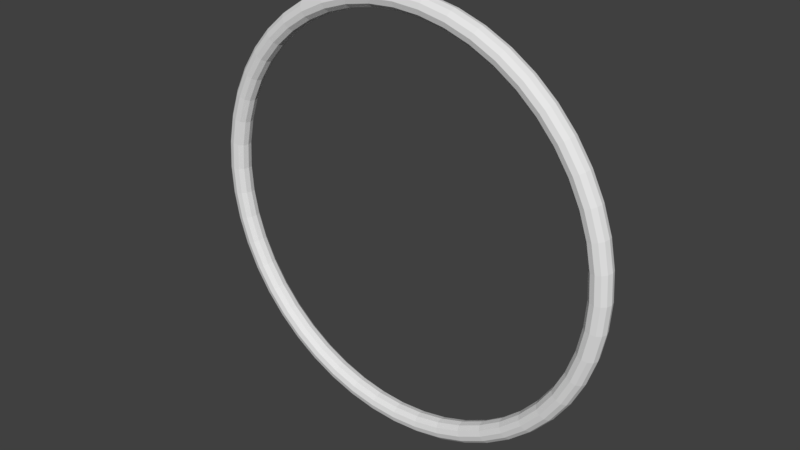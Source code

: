 # Source: ring.blend  (saved by Blender 2.78.0; exported with 4.5.12 LTS)
import bpy
from mathutils import Matrix  # noqa: F401  (used for matrix-valued properties, if any)

bpy.ops.wm.read_factory_settings(use_empty=True)
scene = bpy.context.scene
scene.name = 'Scene'

# ---- collections
col_collection_10 = bpy.data.collections.new('Collection 10'); scene.collection.children.link(col_collection_10)

# ---- world
world_world = bpy.data.worlds.new('World'); scene.world = world_world
world_world.color = (0.05088, 0.05088, 0.05088)
world_world.use_sun_shadow = False
world_world.sun_shadow_jitter_overblur = 0.0
world_world.cycles.sampling_method = 'MANUAL'

# ---- meshes
me_torus = bpy.data.meshes.new('Torus')
me_torus.from_pydata([(1.05, 5.272e-08, -5.268e-08), (1.043, -0.025, -5.402e-08), (1.025, -0.0433, -5.588e-08), (1.0, -0.05, -5.588e-08), (0.975, -0.0433, -5.588e-08), (0.9567, -0.025, -5.402e-08), (0.95, 5.272e-08, -5.268e-08), (0.9567, 0.025, -5.215e-08), (0.975, 0.0433, -5.215e-08), (1.0, 0.05, -5.215e-08), (1.025, 0.0433, -5.215e-08), (1.043, 0.025, -5.215e-08), (1.041, 4.47e-08, 0.1371), (1.034, -0.025, 0.1362), (1.016, -0.0433, 0.1338), (0.9914, -0.05, 0.1305), (0.9667, -0.0433, 0.1273), (0.9485, -0.025, 0.1249), (0.9419, 4.47e-08, 0.124), (0.9485, 0.025, 0.1249), (0.9667, 0.0433, 0.1273), (0.9914, 0.05, 0.1305), (1.016, 0.0433, 0.1338), (1.034, 0.025, 0.1362), (1.014, 2.98e-08, 0.2718), (1.008, -0.025, 0.27), (0.9901, -0.0433, 0.2653), (0.9659, -0.05, 0.2588), (0.9418, -0.0433, 0.2523), (0.9241, -0.025, 0.2476), (0.9176, 4.47e-08, 0.2459), (0.9241, 0.025, 0.2476), (0.9418, 0.0433, 0.2523), (0.9659, 0.05, 0.2588), (0.9901, 0.0433, 0.2653), (1.008, 0.025, 0.27), (0.9701, 2.98e-08, 0.4018), (0.9639, -0.025, 0.3993), (0.947, -0.0433, 0.3923), (0.9239, -0.05, 0.3827), (0.9008, -0.0433, 0.3731), (0.8839, -0.025, 0.3661), (0.8777, 2.98e-08, 0.3635), (0.8839, 0.025, 0.3661), (0.9008, 0.0433, 0.3731), (0.9239, 0.05, 0.3827), (0.947, 0.0433, 0.3923), (0.9639, 0.025, 0.3993), (0.9093, 0.0, 0.525), (0.9035, -0.025, 0.5217), (0.8877, -0.0433, 0.5125), (0.866, -0.05, 0.5), (0.8444, -0.0433, 0.4875), (0.8285, -0.025, 0.4783), (0.8227, 2.98e-08, 0.475), (0.8285, 0.025, 0.4783), (0.8444, 0.0433, 0.4875), (0.866, 0.05, 0.5), (0.8877, 0.0433, 0.5125), (0.9035, 0.025, 0.5217), (0.833, 0.0, 0.6392), (0.8277, -0.025, 0.6351), (0.8132, -0.0433, 0.624), (0.7934, -0.05, 0.6088), (0.7735, -0.0433, 0.5935), (0.759, -0.025, 0.5824), (0.7537, 0.0, 0.5783), (0.759, 0.025, 0.5824), (0.7735, 0.0433, 0.5935), (0.7934, 0.05, 0.6088), (0.8132, 0.0433, 0.624), (0.8277, 0.025, 0.6351), (0.7425, 0.0, 0.7425), (0.7377, -0.025, 0.7377), (0.7248, -0.0433, 0.7248), (0.7071, -0.05, 0.7071), (0.6894, -0.0433, 0.6894), (0.6765, -0.025, 0.6765), (0.6718, 0.0, 0.6718), (0.6765, 0.025, 0.6765), (0.6894, 0.0433, 0.6894), (0.7071, 0.05, 0.7071), (0.7248, 0.0433, 0.7248), (0.7377, 0.025, 0.7377), (0.6392, 0.0, 0.833), (0.6351, -0.025, 0.8277), (0.624, -0.0433, 0.8132), (0.6088, -0.05, 0.7934), (0.5935, -0.0433, 0.7735), (0.5824, -0.025, 0.759), (0.5783, 0.0, 0.7537), (0.5824, 0.025, 0.759), (0.5935, 0.0433, 0.7735), (0.6088, 0.05, 0.7934), (0.624, 0.0433, 0.8132), (0.6351, 0.025, 0.8277), (0.525, 0.0, 0.9093), (0.5217, -0.025, 0.9035), (0.5125, -0.0433, 0.8877), (0.5, -0.05, 0.866), (0.4875, -0.0433, 0.8444), (0.4783, -0.025, 0.8285), (0.475, 0.0, 0.8227), (0.4783, 0.025, 0.8285), (0.4875, 0.0433, 0.8444), (0.5, 0.05, 0.866), (0.5125, 0.0433, 0.8877), (0.5217, 0.025, 0.9035), (0.4018, 0.0, 0.9701), (0.3993, -0.025, 0.9639), (0.3923, -0.0433, 0.947), (0.3827, -0.05, 0.9239), (0.3731, -0.0433, 0.9008), (0.3661, -0.025, 0.8839), (0.3635, 0.0, 0.8777), (0.3661, 0.025, 0.8839), (0.3731, 0.0433, 0.9008), (0.3827, 0.05, 0.9239), (0.3923, 0.0433, 0.947), (0.3993, 0.025, 0.9639), (0.2718, 0.0, 1.014), (0.27, -0.025, 1.008), (0.2653, -0.0433, 0.9901), (0.2588, -0.05, 0.9659), (0.2523, -0.0433, 0.9418), (0.2476, -0.025, 0.9241), (0.2459, 0.0, 0.9176), (0.2476, 0.025, 0.9241), (0.2523, 0.0433, 0.9418), (0.2588, 0.05, 0.9659), (0.2653, 0.0433, 0.9901), (0.27, 0.025, 1.008), (0.1371, 0.0, 1.041), (0.1362, -0.025, 1.034), (0.1338, -0.0433, 1.016), (0.1305, -0.05, 0.9914), (0.1273, -0.0433, 0.9667), (0.1249, -0.025, 0.9485), (0.124, 0.0, 0.9419), (0.1249, 0.025, 0.9485), (0.1273, 0.0433, 0.9667), (0.1305, 0.05, 0.9914), (0.1338, 0.0433, 1.016), (0.1362, 0.025, 1.034), (5.96e-08, 0.0, 1.05), (5.96e-08, -0.025, 1.043), (5.96e-08, -0.0433, 1.025), (8.941e-08, -0.05, 1.0), (8.941e-08, -0.0433, 0.975), (8.941e-08, -0.025, 0.9567), (8.941e-08, 0.0, 0.95), (8.941e-08, 0.025, 0.9567), (8.941e-08, 0.0433, 0.975), (8.941e-08, 0.05, 1.0), (5.96e-08, 0.0433, 1.025), (5.96e-08, 0.025, 1.043), (-0.1371, 0.0, 1.041), (-0.1362, -0.025, 1.034), (-0.1338, -0.0433, 1.016), (-0.1305, -0.05, 0.9914), (-0.1273, -0.0433, 0.9667), (-0.1249, -0.025, 0.9485), (-0.124, 0.0, 0.9419), (-0.1249, 0.025, 0.9485), (-0.1273, 0.0433, 0.9667), (-0.1305, 0.05, 0.9914), (-0.1338, 0.0433, 1.016), (-0.1362, 0.025, 1.034), (-0.2718, 0.0, 1.014), (-0.27, -0.025, 1.008), (-0.2653, -0.0433, 0.9901), (-0.2588, -0.05, 0.9659), (-0.2523, -0.0433, 0.9418), (-0.2476, -0.025, 0.9241), (-0.2459, 0.0, 0.9176), (-0.2476, 0.025, 0.9241), (-0.2523, 0.0433, 0.9418), (-0.2588, 0.05, 0.9659), (-0.2653, 0.0433, 0.9901), (-0.27, 0.025, 1.008), (-0.4018, 0.0, 0.9701), (-0.3993, -0.025, 0.9639), (-0.3923, -0.0433, 0.947), (-0.3827, -0.05, 0.9239), (-0.3731, -0.0433, 0.9008), (-0.3661, -0.025, 0.8839), (-0.3635, 0.0, 0.8777), (-0.3661, 0.025, 0.8839), (-0.3731, 0.0433, 0.9008), (-0.3827, 0.05, 0.9239), (-0.3923, 0.0433, 0.947), (-0.3993, 0.025, 0.9639), (-0.525, 0.0, 0.9093), (-0.5217, -0.025, 0.9035), (-0.5125, -0.0433, 0.8877), (-0.5, -0.05, 0.866), (-0.4875, -0.0433, 0.8444), (-0.4783, -0.025, 0.8285), (-0.475, 0.0, 0.8227), (-0.4783, 0.025, 0.8285), (-0.4875, 0.0433, 0.8444), (-0.5, 0.05, 0.866), (-0.5125, 0.0433, 0.8877), (-0.5217, 0.025, 0.9035), (-0.6392, 0.0, 0.833), (-0.6351, -0.025, 0.8277), (-0.624, -0.0433, 0.8132), (-0.6088, -0.05, 0.7934), (-0.5935, -0.0433, 0.7735), (-0.5824, -0.025, 0.759), (-0.5783, 0.0, 0.7537), (-0.5824, 0.025, 0.759), (-0.5935, 0.0433, 0.7735), (-0.6088, 0.05, 0.7934), (-0.624, 0.0433, 0.8132), (-0.6351, 0.025, 0.8277), (-0.7425, 0.0, 0.7425), (-0.7377, -0.025, 0.7377), (-0.7248, -0.0433, 0.7248), (-0.7071, -0.05, 0.7071), (-0.6894, -0.0433, 0.6894), (-0.6765, -0.025, 0.6765), (-0.6718, 0.0, 0.6718), (-0.6765, 0.025, 0.6765), (-0.6894, 0.0433, 0.6894), (-0.7071, 0.05, 0.7071), (-0.7248, 0.0433, 0.7248), (-0.7377, 0.025, 0.7377), (-0.833, 0.0, 0.6392), (-0.8277, -0.025, 0.6351), (-0.8132, -0.0433, 0.624), (-0.7934, -0.05, 0.6088), (-0.7735, -0.0433, 0.5935), (-0.759, -0.025, 0.5824), (-0.7537, 0.0, 0.5783), (-0.759, 0.025, 0.5824), (-0.7735, 0.0433, 0.5935), (-0.7934, 0.05, 0.6088), (-0.8132, 0.0433, 0.624), (-0.8277, 0.025, 0.6351), (-0.9093, 0.0, 0.525), (-0.9035, -0.025, 0.5217), (-0.8877, -0.0433, 0.5125), (-0.866, -0.05, 0.5), (-0.8444, -0.0433, 0.4875), (-0.8285, -0.025, 0.4783), (-0.8227, 2.98e-08, 0.475), (-0.8285, 0.025, 0.4783), (-0.8444, 0.0433, 0.4875), (-0.866, 0.05, 0.5), (-0.8877, 0.0433, 0.5125), (-0.9035, 0.025, 0.5217), (-0.9701, 2.98e-08, 0.4018), (-0.9639, -0.025, 0.3993), (-0.947, -0.0433, 0.3923), (-0.9239, -0.05, 0.3827), (-0.9008, -0.0433, 0.3731), (-0.8839, -0.025, 0.3661), (-0.8777, 2.98e-08, 0.3635), (-0.8839, 0.025, 0.3661), (-0.9008, 0.0433, 0.3731), (-0.9239, 0.05, 0.3827), (-0.947, 0.0433, 0.3923), (-0.9639, 0.025, 0.3993), (-1.014, 2.98e-08, 0.2718), (-1.008, -0.025, 0.27), (-0.9901, -0.0433, 0.2653), (-0.9659, -0.05, 0.2588), (-0.9418, -0.0433, 0.2523), (-0.9241, -0.025, 0.2476), (-0.9176, 4.47e-08, 0.2459), (-0.9241, 0.025, 0.2476), (-0.9418, 0.0433, 0.2523), (-0.9659, 0.05, 0.2588), (-0.9901, 0.0433, 0.2653), (-1.008, 0.025, 0.27), (-1.041, 4.47e-08, 0.1371), (-1.034, -0.025, 0.1362), (-1.016, -0.0433, 0.1338), (-0.9914, -0.05, 0.1305), (-0.9667, -0.0433, 0.1273), (-0.9485, -0.025, 0.1249), (-0.9419, 4.47e-08, 0.124), (-0.9485, 0.025, 0.1249), (-0.9667, 0.0433, 0.1273), (-0.9914, 0.05, 0.1305), (-1.016, 0.0433, 0.1338), (-1.034, 0.025, 0.1362), (-1.05, 5.272e-08, 3.912e-08), (-1.043, -0.025, 3.725e-08), (-1.025, -0.0433, 3.353e-08), (-1.0, -0.05, 3.353e-08), (-0.975, -0.0433, 2.98e-08), (-0.9567, -0.025, 2.98e-08), (-0.95, 5.272e-08, 3.037e-08), (-0.9567, 0.025, 3.166e-08), (-0.975, 0.0433, 3.353e-08), (-1.0, 0.05, 3.725e-08), (-1.025, 0.0433, 3.725e-08), (-1.043, 0.025, 3.912e-08), (-1.041, 5.96e-08, -0.1371), (-1.034, -0.025, -0.1362), (-1.016, -0.0433, -0.1338), (-0.9914, -0.05, -0.1305), (-0.9667, -0.0433, -0.1273), (-0.9485, -0.025, -0.1249), (-0.9419, 5.96e-08, -0.124), (-0.9485, 0.025, -0.1249), (-0.9667, 0.0433, -0.1273), (-0.9914, 0.05, -0.1305), (-1.016, 0.0433, -0.1338), (-1.034, 0.025, -0.1362), (-1.014, 5.96e-08, -0.2718), (-1.008, -0.025, -0.27), (-0.9901, -0.0433, -0.2653), (-0.9659, -0.05, -0.2588), (-0.9418, -0.0433, -0.2523), (-0.9241, -0.025, -0.2476), (-0.9176, 5.96e-08, -0.2459), (-0.9241, 0.025, -0.2476), (-0.9418, 0.0433, -0.2523), (-0.9659, 0.05, -0.2588), (-0.9901, 0.0433, -0.2653), (-1.008, 0.025, -0.27), (-0.9701, 5.96e-08, -0.4018), (-0.9639, -0.025, -0.3993), (-0.947, -0.0433, -0.3923), (-0.9239, -0.05, -0.3827), (-0.9008, -0.0433, -0.3731), (-0.8839, -0.025, -0.3661), (-0.8777, 5.96e-08, -0.3635), (-0.8839, 0.025, -0.3661), (-0.9008, 0.0433, -0.3731), (-0.9239, 0.05, -0.3827), (-0.947, 0.0433, -0.3923), (-0.9639, 0.025, -0.3993), (-0.9093, 5.96e-08, -0.525), (-0.9035, -0.025, -0.5217), (-0.8877, -0.0433, -0.5125), (-0.866, -0.05, -0.5), (-0.8444, -0.0433, -0.4875), (-0.8285, -0.025, -0.4783), (-0.8227, 5.96e-08, -0.475), (-0.8285, 0.025, -0.4783), (-0.8444, 0.0433, -0.4875), (-0.866, 0.05, -0.5), (-0.8877, 0.0433, -0.5125), (-0.9035, 0.025, -0.5217), (-0.833, 5.96e-08, -0.6392), (-0.8277, -0.025, -0.6351), (-0.8132, -0.0433, -0.624), (-0.7934, -0.05, -0.6088), (-0.7735, -0.0433, -0.5935), (-0.759, -0.025, -0.5824), (-0.7537, 5.96e-08, -0.5783), (-0.759, 0.025, -0.5824), (-0.7735, 0.0433, -0.5935), (-0.7934, 0.05, -0.6088), (-0.8132, 0.0433, -0.624), (-0.8277, 0.025, -0.6351), (-0.7425, 5.96e-08, -0.7425), (-0.7377, -0.025, -0.7377), (-0.7248, -0.0433, -0.7248), (-0.7071, -0.05, -0.7071), (-0.6894, -0.0433, -0.6894), (-0.6765, -0.025, -0.6765), (-0.6718, 5.96e-08, -0.6718), (-0.6765, 0.025, -0.6765), (-0.6894, 0.0433, -0.6894), (-0.7071, 0.05, -0.7071), (-0.7248, 0.0433, -0.7248), (-0.7377, 0.025, -0.7377), (-0.6392, 5.96e-08, -0.833), (-0.6351, -0.025, -0.8277), (-0.624, -0.0433, -0.8132), (-0.6088, -0.05, -0.7934), (-0.5935, -0.0433, -0.7735), (-0.5824, -0.025, -0.759), (-0.5783, 5.96e-08, -0.7537), (-0.5824, 0.025, -0.759), (-0.5935, 0.0433, -0.7735), (-0.6088, 0.05, -0.7934), (-0.624, 0.0433, -0.8132), (-0.6351, 0.025, -0.8277), (-0.525, 1.192e-07, -0.9093), (-0.5217, -0.025, -0.9035), (-0.5125, -0.0433, -0.8877), (-0.5, -0.05, -0.866), (-0.4875, -0.0433, -0.8444), (-0.4783, -0.025, -0.8285), (-0.475, 5.96e-08, -0.8227), (-0.4783, 0.025, -0.8285), (-0.4875, 0.0433, -0.8444), (-0.5, 0.05, -0.866), (-0.5125, 0.0433, -0.8877), (-0.5217, 0.025, -0.9035), (-0.4018, 1.192e-07, -0.9701), (-0.3993, -0.025, -0.9639), (-0.3923, -0.0433, -0.947), (-0.3827, -0.05, -0.9239), (-0.3731, -0.0433, -0.9008), (-0.3661, -0.025, -0.8839), (-0.3635, 1.192e-07, -0.8777), (-0.3661, 0.025, -0.8839), (-0.3731, 0.0433, -0.9008), (-0.3827, 0.05, -0.9239), (-0.3923, 0.0433, -0.947), (-0.3993, 0.025, -0.9639), (-0.2718, 1.192e-07, -1.014), (-0.27, -0.025, -1.008), (-0.2653, -0.0433, -0.9901), (-0.2588, -0.05, -0.9659), (-0.2523, -0.0433, -0.9418), (-0.2476, -0.025, -0.9241), (-0.2459, 1.192e-07, -0.9176), (-0.2476, 0.025, -0.9241), (-0.2523, 0.0433, -0.9418), (-0.2588, 0.05, -0.9659), (-0.2653, 0.0433, -0.9901), (-0.27, 0.025, -1.008), (-0.1371, 1.192e-07, -1.041), (-0.1362, -0.025, -1.034), (-0.1338, -0.0433, -1.016), (-0.1305, -0.05, -0.9914), (-0.1273, -0.0433, -0.9667), (-0.1249, -0.025, -0.9485), (-0.124, 1.192e-07, -0.9419), (-0.1249, 0.025, -0.9485), (-0.1273, 0.0433, -0.9667), (-0.1305, 0.05, -0.9914), (-0.1338, 0.0433, -1.016), (-0.1362, 0.025, -1.034), (5.96e-08, 1.192e-07, -1.05), (5.96e-08, -0.025, -1.043), (5.96e-08, -0.0433, -1.025), (8.941e-08, -0.05, -1.0), (8.941e-08, -0.0433, -0.975), (8.941e-08, -0.025, -0.9567), (8.941e-08, 1.192e-07, -0.95), (8.941e-08, 0.025, -0.9567), (8.941e-08, 0.0433, -0.975), (8.941e-08, 0.05, -1.0), (5.96e-08, 0.0433, -1.025), (5.96e-08, 0.025, -1.043), (0.1371, 1.192e-07, -1.041), (0.1362, -0.025, -1.034), (0.1338, -0.0433, -1.016), (0.1305, -0.05, -0.9914), (0.1273, -0.0433, -0.9667), (0.1249, -0.025, -0.9485), (0.124, 1.192e-07, -0.9419), (0.1249, 0.025, -0.9485), (0.1273, 0.0433, -0.9667), (0.1305, 0.05, -0.9914), (0.1338, 0.0433, -1.016), (0.1362, 0.025, -1.034), (0.2718, 1.192e-07, -1.014), (0.27, -0.025, -1.008), (0.2653, -0.0433, -0.9901), (0.2588, -0.05, -0.9659), (0.2523, -0.0433, -0.9418), (0.2476, -0.025, -0.9241), (0.2459, 1.192e-07, -0.9176), (0.2476, 0.025, -0.9241), (0.2523, 0.0433, -0.9418), (0.2588, 0.05, -0.9659), (0.2653, 0.0433, -0.9901), (0.27, 0.025, -1.008), (0.4018, 1.192e-07, -0.9701), (0.3993, -0.025, -0.9639), (0.3923, -0.0433, -0.947), (0.3827, -0.05, -0.9239), (0.3731, -0.0433, -0.9008), (0.3661, -0.025, -0.8839), (0.3635, 1.192e-07, -0.8777), (0.3661, 0.025, -0.8839), (0.3731, 0.0433, -0.9008), (0.3827, 0.05, -0.9239), (0.3923, 0.0433, -0.947), (0.3993, 0.025, -0.9639), (0.525, 1.192e-07, -0.9093), (0.5217, -0.025, -0.9035), (0.5125, -0.0433, -0.8877), (0.5, -0.05, -0.866), (0.4875, -0.0433, -0.8444), (0.4783, -0.025, -0.8285), (0.475, 5.96e-08, -0.8227), (0.4783, 0.025, -0.8285), (0.4875, 0.0433, -0.8444), (0.5, 0.05, -0.866), (0.5125, 0.0433, -0.8877), (0.5217, 0.025, -0.9035), (0.6392, 5.96e-08, -0.833), (0.6351, -0.025, -0.8277), (0.624, -0.0433, -0.8132), (0.6088, -0.05, -0.7934), (0.5935, -0.0433, -0.7735), (0.5824, -0.025, -0.759), (0.5783, 5.96e-08, -0.7537), (0.5824, 0.025, -0.759), (0.5935, 0.0433, -0.7735), (0.6088, 0.05, -0.7934), (0.624, 0.0433, -0.8132), (0.6351, 0.025, -0.8277), (0.7425, 5.96e-08, -0.7425), (0.7377, -0.025, -0.7377), (0.7248, -0.0433, -0.7248), (0.7071, -0.05, -0.7071), (0.6894, -0.0433, -0.6894), (0.6765, -0.025, -0.6765), (0.6718, 5.96e-08, -0.6718), (0.6765, 0.025, -0.6765), (0.6894, 0.0433, -0.6894), (0.7071, 0.05, -0.7071), (0.7248, 0.0433, -0.7248), (0.7377, 0.025, -0.7377), (0.833, 5.96e-08, -0.6392), (0.8277, -0.025, -0.6351), (0.8132, -0.0433, -0.624), (0.7934, -0.05, -0.6088), (0.7735, -0.0433, -0.5935), (0.759, -0.025, -0.5824), (0.7537, 5.96e-08, -0.5783), (0.759, 0.025, -0.5824), (0.7735, 0.0433, -0.5935), (0.7934, 0.05, -0.6088), (0.8132, 0.0433, -0.624), (0.8277, 0.025, -0.6351), (0.9093, 5.96e-08, -0.525), (0.9035, -0.025, -0.5217), (0.8877, -0.0433, -0.5125), (0.866, -0.05, -0.5), (0.8444, -0.0433, -0.4875), (0.8285, -0.025, -0.4783), (0.8227, 5.96e-08, -0.475), (0.8285, 0.025, -0.4783), (0.8444, 0.0433, -0.4875), (0.866, 0.05, -0.5), (0.8877, 0.0433, -0.5125), (0.9035, 0.025, -0.5217), (0.9701, 5.96e-08, -0.4018), (0.9639, -0.025, -0.3993), (0.947, -0.0433, -0.3923), (0.9239, -0.05, -0.3827), (0.9008, -0.0433, -0.3731), (0.8839, -0.025, -0.3661), (0.8777, 5.96e-08, -0.3635), (0.8839, 0.025, -0.3661), (0.9008, 0.0433, -0.3731), (0.9239, 0.05, -0.3827), (0.947, 0.0433, -0.3923), (0.9639, 0.025, -0.3993), (1.014, 5.96e-08, -0.2718), (1.008, -0.025, -0.27), (0.9901, -0.0433, -0.2653), (0.9659, -0.05, -0.2588), (0.9418, -0.0433, -0.2523), (0.9241, -0.025, -0.2476), (0.9176, 5.96e-08, -0.2459), (0.9241, 0.025, -0.2476), (0.9418, 0.0433, -0.2523), (0.9659, 0.05, -0.2588), (0.9901, 0.0433, -0.2653), (1.008, 0.025, -0.27), (1.041, 5.96e-08, -0.1371), (1.034, -0.025, -0.1362), (1.016, -0.0433, -0.1338), (0.9914, -0.05, -0.1305), (0.9667, -0.0433, -0.1273), (0.9485, -0.025, -0.1249), (0.9419, 5.96e-08, -0.124), (0.9485, 0.025, -0.1249), (0.9667, 0.0433, -0.1273), (0.9914, 0.05, -0.1305), (1.016, 0.0433, -0.1338), (1.034, 0.025, -0.1362)], [], [(0, 12, 13, 1), (1, 13, 14, 2), (2, 14, 15, 3), (3, 15, 16, 4), (4, 16, 17, 5), (5, 17, 18, 6), (6, 18, 19, 7), (7, 19, 20, 8), (8, 20, 21, 9), (9, 21, 22, 10), (10, 22, 23, 11), (0, 11, 23, 12), (12, 24, 25, 13), (13, 25, 26, 14), (14, 26, 27, 15), (15, 27, 28, 16), (16, 28, 29, 17), (17, 29, 30, 18), (18, 30, 31, 19), (19, 31, 32, 20), (20, 32, 33, 21), (21, 33, 34, 22), (22, 34, 35, 23), (23, 35, 24, 12), (24, 36, 37, 25), (25, 37, 38, 26), (26, 38, 39, 27), (27, 39, 40, 28), (28, 40, 41, 29), (29, 41, 42, 30), (30, 42, 43, 31), (31, 43, 44, 32), (32, 44, 45, 33), (33, 45, 46, 34), (34, 46, 47, 35), (35, 47, 36, 24), (36, 48, 49, 37), (37, 49, 50, 38), (38, 50, 51, 39), (39, 51, 52, 40), (40, 52, 53, 41), (41, 53, 54, 42), (42, 54, 55, 43), (43, 55, 56, 44), (44, 56, 57, 45), (45, 57, 58, 46), (46, 58, 59, 47), (47, 59, 48, 36), (48, 60, 61, 49), (49, 61, 62, 50), (50, 62, 63, 51), (51, 63, 64, 52), (52, 64, 65, 53), (53, 65, 66, 54), (54, 66, 67, 55), (55, 67, 68, 56), (56, 68, 69, 57), (57, 69, 70, 58), (58, 70, 71, 59), (59, 71, 60, 48), (60, 72, 73, 61), (61, 73, 74, 62), (62, 74, 75, 63), (63, 75, 76, 64), (64, 76, 77, 65), (65, 77, 78, 66), (66, 78, 79, 67), (67, 79, 80, 68), (68, 80, 81, 69), (69, 81, 82, 70), (70, 82, 83, 71), (71, 83, 72, 60), (72, 84, 85, 73), (73, 85, 86, 74), (74, 86, 87, 75), (75, 87, 88, 76), (76, 88, 89, 77), (77, 89, 90, 78), (78, 90, 91, 79), (79, 91, 92, 80), (80, 92, 93, 81), (81, 93, 94, 82), (82, 94, 95, 83), (83, 95, 84, 72), (84, 96, 97, 85), (85, 97, 98, 86), (86, 98, 99, 87), (87, 99, 100, 88), (88, 100, 101, 89), (89, 101, 102, 90), (90, 102, 103, 91), (91, 103, 104, 92), (92, 104, 105, 93), (93, 105, 106, 94), (94, 106, 107, 95), (95, 107, 96, 84), (96, 108, 109, 97), (97, 109, 110, 98), (98, 110, 111, 99), (99, 111, 112, 100), (100, 112, 113, 101), (101, 113, 114, 102), (102, 114, 115, 103), (103, 115, 116, 104), (104, 116, 117, 105), (105, 117, 118, 106), (106, 118, 119, 107), (107, 119, 108, 96), (108, 120, 121, 109), (109, 121, 122, 110), (110, 122, 123, 111), (111, 123, 124, 112), (112, 124, 125, 113), (113, 125, 126, 114), (114, 126, 127, 115), (115, 127, 128, 116), (116, 128, 129, 117), (117, 129, 130, 118), (118, 130, 131, 119), (119, 131, 120, 108), (120, 132, 133, 121), (121, 133, 134, 122), (122, 134, 135, 123), (123, 135, 136, 124), (124, 136, 137, 125), (125, 137, 138, 126), (126, 138, 139, 127), (127, 139, 140, 128), (128, 140, 141, 129), (129, 141, 142, 130), (130, 142, 143, 131), (131, 143, 132, 120), (132, 144, 145, 133), (133, 145, 146, 134), (134, 146, 147, 135), (135, 147, 148, 136), (136, 148, 149, 137), (137, 149, 150, 138), (138, 150, 151, 139), (139, 151, 152, 140), (140, 152, 153, 141), (141, 153, 154, 142), (142, 154, 155, 143), (143, 155, 144, 132), (144, 156, 157, 145), (145, 157, 158, 146), (146, 158, 159, 147), (147, 159, 160, 148), (148, 160, 161, 149), (149, 161, 162, 150), (150, 162, 163, 151), (151, 163, 164, 152), (152, 164, 165, 153), (153, 165, 166, 154), (154, 166, 167, 155), (155, 167, 156, 144), (156, 168, 169, 157), (157, 169, 170, 158), (158, 170, 171, 159), (159, 171, 172, 160), (160, 172, 173, 161), (161, 173, 174, 162), (162, 174, 175, 163), (163, 175, 176, 164), (164, 176, 177, 165), (165, 177, 178, 166), (166, 178, 179, 167), (167, 179, 168, 156), (168, 180, 181, 169), (169, 181, 182, 170), (170, 182, 183, 171), (171, 183, 184, 172), (172, 184, 185, 173), (173, 185, 186, 174), (174, 186, 187, 175), (175, 187, 188, 176), (176, 188, 189, 177), (177, 189, 190, 178), (178, 190, 191, 179), (179, 191, 180, 168), (180, 192, 193, 181), (181, 193, 194, 182), (182, 194, 195, 183), (183, 195, 196, 184), (184, 196, 197, 185), (185, 197, 198, 186), (186, 198, 199, 187), (187, 199, 200, 188), (188, 200, 201, 189), (189, 201, 202, 190), (190, 202, 203, 191), (191, 203, 192, 180), (192, 204, 205, 193), (193, 205, 206, 194), (194, 206, 207, 195), (195, 207, 208, 196), (196, 208, 209, 197), (197, 209, 210, 198), (198, 210, 211, 199), (199, 211, 212, 200), (200, 212, 213, 201), (201, 213, 214, 202), (202, 214, 215, 203), (203, 215, 204, 192), (204, 216, 217, 205), (205, 217, 218, 206), (206, 218, 219, 207), (207, 219, 220, 208), (208, 220, 221, 209), (209, 221, 222, 210), (210, 222, 223, 211), (211, 223, 224, 212), (212, 224, 225, 213), (213, 225, 226, 214), (214, 226, 227, 215), (215, 227, 216, 204), (216, 228, 229, 217), (217, 229, 230, 218), (218, 230, 231, 219), (219, 231, 232, 220), (220, 232, 233, 221), (221, 233, 234, 222), (222, 234, 235, 223), (223, 235, 236, 224), (224, 236, 237, 225), (225, 237, 238, 226), (226, 238, 239, 227), (227, 239, 228, 216), (228, 240, 241, 229), (229, 241, 242, 230), (230, 242, 243, 231), (231, 243, 244, 232), (232, 244, 245, 233), (233, 245, 246, 234), (234, 246, 247, 235), (235, 247, 248, 236), (236, 248, 249, 237), (237, 249, 250, 238), (238, 250, 251, 239), (239, 251, 240, 228), (240, 252, 253, 241), (241, 253, 254, 242), (242, 254, 255, 243), (243, 255, 256, 244), (244, 256, 257, 245), (245, 257, 258, 246), (246, 258, 259, 247), (247, 259, 260, 248), (248, 260, 261, 249), (249, 261, 262, 250), (250, 262, 263, 251), (251, 263, 252, 240), (252, 264, 265, 253), (253, 265, 266, 254), (254, 266, 267, 255), (255, 267, 268, 256), (256, 268, 269, 257), (257, 269, 270, 258), (258, 270, 271, 259), (259, 271, 272, 260), (260, 272, 273, 261), (261, 273, 274, 262), (262, 274, 275, 263), (263, 275, 264, 252), (264, 276, 277, 265), (265, 277, 278, 266), (266, 278, 279, 267), (267, 279, 280, 268), (268, 280, 281, 269), (269, 281, 282, 270), (270, 282, 283, 271), (271, 283, 284, 272), (272, 284, 285, 273), (273, 285, 286, 274), (274, 286, 287, 275), (275, 287, 276, 264), (276, 288, 289, 277), (277, 289, 290, 278), (278, 290, 291, 279), (279, 291, 292, 280), (280, 292, 293, 281), (281, 293, 294, 282), (282, 294, 295, 283), (283, 295, 296, 284), (284, 296, 297, 285), (285, 297, 298, 286), (286, 298, 299, 287), (287, 299, 288, 276), (288, 300, 301, 289), (289, 301, 302, 290), (290, 302, 303, 291), (291, 303, 304, 292), (292, 304, 305, 293), (293, 305, 306, 294), (294, 306, 307, 295), (295, 307, 308, 296), (296, 308, 309, 297), (297, 309, 310, 298), (298, 310, 311, 299), (299, 311, 300, 288), (300, 312, 313, 301), (301, 313, 314, 302), (302, 314, 315, 303), (303, 315, 316, 304), (304, 316, 317, 305), (305, 317, 318, 306), (306, 318, 319, 307), (307, 319, 320, 308), (308, 320, 321, 309), (309, 321, 322, 310), (310, 322, 323, 311), (311, 323, 312, 300), (312, 324, 325, 313), (313, 325, 326, 314), (314, 326, 327, 315), (315, 327, 328, 316), (316, 328, 329, 317), (317, 329, 330, 318), (318, 330, 331, 319), (319, 331, 332, 320), (320, 332, 333, 321), (321, 333, 334, 322), (322, 334, 335, 323), (323, 335, 324, 312), (324, 336, 337, 325), (325, 337, 338, 326), (326, 338, 339, 327), (327, 339, 340, 328), (328, 340, 341, 329), (329, 341, 342, 330), (330, 342, 343, 331), (331, 343, 344, 332), (332, 344, 345, 333), (333, 345, 346, 334), (334, 346, 347, 335), (335, 347, 336, 324), (336, 348, 349, 337), (337, 349, 350, 338), (338, 350, 351, 339), (339, 351, 352, 340), (340, 352, 353, 341), (341, 353, 354, 342), (342, 354, 355, 343), (343, 355, 356, 344), (344, 356, 357, 345), (345, 357, 358, 346), (346, 358, 359, 347), (347, 359, 348, 336), (348, 360, 361, 349), (349, 361, 362, 350), (350, 362, 363, 351), (351, 363, 364, 352), (352, 364, 365, 353), (353, 365, 366, 354), (354, 366, 367, 355), (355, 367, 368, 356), (356, 368, 369, 357), (357, 369, 370, 358), (358, 370, 371, 359), (359, 371, 360, 348), (360, 372, 373, 361), (361, 373, 374, 362), (362, 374, 375, 363), (363, 375, 376, 364), (364, 376, 377, 365), (365, 377, 378, 366), (366, 378, 379, 367), (367, 379, 380, 368), (368, 380, 381, 369), (369, 381, 382, 370), (370, 382, 383, 371), (371, 383, 372, 360), (372, 384, 385, 373), (373, 385, 386, 374), (374, 386, 387, 375), (375, 387, 388, 376), (376, 388, 389, 377), (377, 389, 390, 378), (378, 390, 391, 379), (379, 391, 392, 380), (380, 392, 393, 381), (381, 393, 394, 382), (382, 394, 395, 383), (383, 395, 384, 372), (384, 396, 397, 385), (385, 397, 398, 386), (386, 398, 399, 387), (387, 399, 400, 388), (388, 400, 401, 389), (389, 401, 402, 390), (390, 402, 403, 391), (391, 403, 404, 392), (392, 404, 405, 393), (393, 405, 406, 394), (394, 406, 407, 395), (395, 407, 396, 384), (396, 408, 409, 397), (397, 409, 410, 398), (398, 410, 411, 399), (399, 411, 412, 400), (400, 412, 413, 401), (401, 413, 414, 402), (402, 414, 415, 403), (403, 415, 416, 404), (404, 416, 417, 405), (405, 417, 418, 406), (406, 418, 419, 407), (407, 419, 408, 396), (408, 420, 421, 409), (409, 421, 422, 410), (410, 422, 423, 411), (411, 423, 424, 412), (412, 424, 425, 413), (413, 425, 426, 414), (414, 426, 427, 415), (415, 427, 428, 416), (416, 428, 429, 417), (417, 429, 430, 418), (418, 430, 431, 419), (419, 431, 420, 408), (420, 432, 433, 421), (421, 433, 434, 422), (422, 434, 435, 423), (423, 435, 436, 424), (424, 436, 437, 425), (425, 437, 438, 426), (426, 438, 439, 427), (427, 439, 440, 428), (428, 440, 441, 429), (429, 441, 442, 430), (430, 442, 443, 431), (431, 443, 432, 420), (432, 444, 445, 433), (433, 445, 446, 434), (434, 446, 447, 435), (435, 447, 448, 436), (436, 448, 449, 437), (437, 449, 450, 438), (438, 450, 451, 439), (439, 451, 452, 440), (440, 452, 453, 441), (441, 453, 454, 442), (442, 454, 455, 443), (443, 455, 444, 432), (444, 456, 457, 445), (445, 457, 458, 446), (446, 458, 459, 447), (447, 459, 460, 448), (448, 460, 461, 449), (449, 461, 462, 450), (450, 462, 463, 451), (451, 463, 464, 452), (452, 464, 465, 453), (453, 465, 466, 454), (454, 466, 467, 455), (455, 467, 456, 444), (456, 468, 469, 457), (457, 469, 470, 458), (458, 470, 471, 459), (459, 471, 472, 460), (460, 472, 473, 461), (461, 473, 474, 462), (462, 474, 475, 463), (463, 475, 476, 464), (464, 476, 477, 465), (465, 477, 478, 466), (466, 478, 479, 467), (467, 479, 468, 456), (468, 480, 481, 469), (469, 481, 482, 470), (470, 482, 483, 471), (471, 483, 484, 472), (472, 484, 485, 473), (473, 485, 486, 474), (474, 486, 487, 475), (475, 487, 488, 476), (476, 488, 489, 477), (477, 489, 490, 478), (478, 490, 491, 479), (479, 491, 480, 468), (480, 492, 493, 481), (481, 493, 494, 482), (482, 494, 495, 483), (483, 495, 496, 484), (484, 496, 497, 485), (485, 497, 498, 486), (486, 498, 499, 487), (487, 499, 500, 488), (488, 500, 501, 489), (489, 501, 502, 490), (490, 502, 503, 491), (491, 503, 492, 480), (492, 504, 505, 493), (493, 505, 506, 494), (494, 506, 507, 495), (495, 507, 508, 496), (496, 508, 509, 497), (497, 509, 510, 498), (498, 510, 511, 499), (499, 511, 512, 500), (500, 512, 513, 501), (501, 513, 514, 502), (502, 514, 515, 503), (503, 515, 504, 492), (504, 516, 517, 505), (505, 517, 518, 506), (506, 518, 519, 507), (507, 519, 520, 508), (508, 520, 521, 509), (509, 521, 522, 510), (510, 522, 523, 511), (511, 523, 524, 512), (512, 524, 525, 513), (513, 525, 526, 514), (514, 526, 527, 515), (515, 527, 516, 504), (516, 528, 529, 517), (517, 529, 530, 518), (518, 530, 531, 519), (519, 531, 532, 520), (520, 532, 533, 521), (521, 533, 534, 522), (522, 534, 535, 523), (523, 535, 536, 524), (524, 536, 537, 525), (525, 537, 538, 526), (526, 538, 539, 527), (527, 539, 528, 516), (528, 540, 541, 529), (529, 541, 542, 530), (530, 542, 543, 531), (531, 543, 544, 532), (532, 544, 545, 533), (533, 545, 546, 534), (534, 546, 547, 535), (535, 547, 548, 536), (536, 548, 549, 537), (537, 549, 550, 538), (538, 550, 551, 539), (539, 551, 540, 528), (540, 552, 553, 541), (541, 553, 554, 542), (542, 554, 555, 543), (543, 555, 556, 544), (544, 556, 557, 545), (545, 557, 558, 546), (546, 558, 559, 547), (547, 559, 560, 548), (548, 560, 561, 549), (549, 561, 562, 550), (550, 562, 563, 551), (551, 563, 552, 540), (552, 564, 565, 553), (553, 565, 566, 554), (554, 566, 567, 555), (555, 567, 568, 556), (556, 568, 569, 557), (557, 569, 570, 558), (558, 570, 571, 559), (559, 571, 572, 560), (560, 572, 573, 561), (561, 573, 574, 562), (562, 574, 575, 563), (563, 575, 564, 552), (564, 0, 1, 565), (565, 1, 2, 566), (566, 2, 3, 567), (567, 3, 4, 568), (568, 4, 5, 569), (569, 5, 6, 570), (570, 6, 7, 571), (571, 7, 8, 572), (572, 8, 9, 573), (573, 9, 10, 574), (574, 10, 11, 575), (575, 11, 0, 564)])
me_torus.use_remesh_preserve_volume = False
me_torus.use_remesh_preserve_attributes = False
me_torus.use_mirror_vertex_groups = False
me_torus.update()

# ---- objects
ob_torus = bpy.data.objects.new('Torus', me_torus)

# ---- transforms, parenting, visibility, modifiers, constraints
ob_torus.location = (0.0, 0.0, 0.0)
ob_torus.lineart.crease_threshold = 0.0

# ---- collection membership
col_collection_10.objects.link(ob_torus)

# ---- scene / render settings (as saved in the file)
scene.frame_start = 1; scene.frame_end = 250; scene.frame_set(1)
scene.render.engine = 'BLENDER_EEVEE_NEXT'
scene.render.resolution_percentage = 50
scene.render.dither_intensity = 0.0
scene.cycles.use_denoising = False
scene.cycles.samples = 128
scene.cycles.sampling_pattern = 'TABULATED_SOBOL'
scene.cycles.light_sampling_threshold = 0.0
scene.cycles.use_adaptive_sampling = False
scene.cycles.use_light_tree = False
scene.cycles.blur_glossy = 0.0
scene.cycles.sample_clamp_indirect = 0.0
scene.view_settings.view_transform = 'Standard'
bpy.context.view_layer.update()

# ---- added for rendering (the .blend has no active camera and no usable light): camera, sun
cam_auto = bpy.data.cameras.new('AutoCamera')
cam_auto.lens = 50.0
cam_auto.sensor_width = 36.0
cam_auto.clip_end = 1000.0
ob_auto_camera = bpy.data.objects.new('AutoCamera', cam_auto)
scene.collection.objects.link(ob_auto_camera)
ob_auto_camera.location = (2.74933, -3.2992, 2.19947)
ob_auto_camera.rotation_euler = (1.09748, -7.21219e-08, 0.694738)
scene.camera = ob_auto_camera
light_auto_sun = bpy.data.lights.new('AutoSun', 'SUN')
light_auto_sun.energy = 3.0
light_auto_sun.angle = 0.0523599
ob_auto_sun = bpy.data.objects.new('AutoSun', light_auto_sun)
scene.collection.objects.link(ob_auto_sun)
ob_auto_sun.rotation_euler = (0.872665, 0.174533, 0.523599)
bpy.context.view_layer.update()

